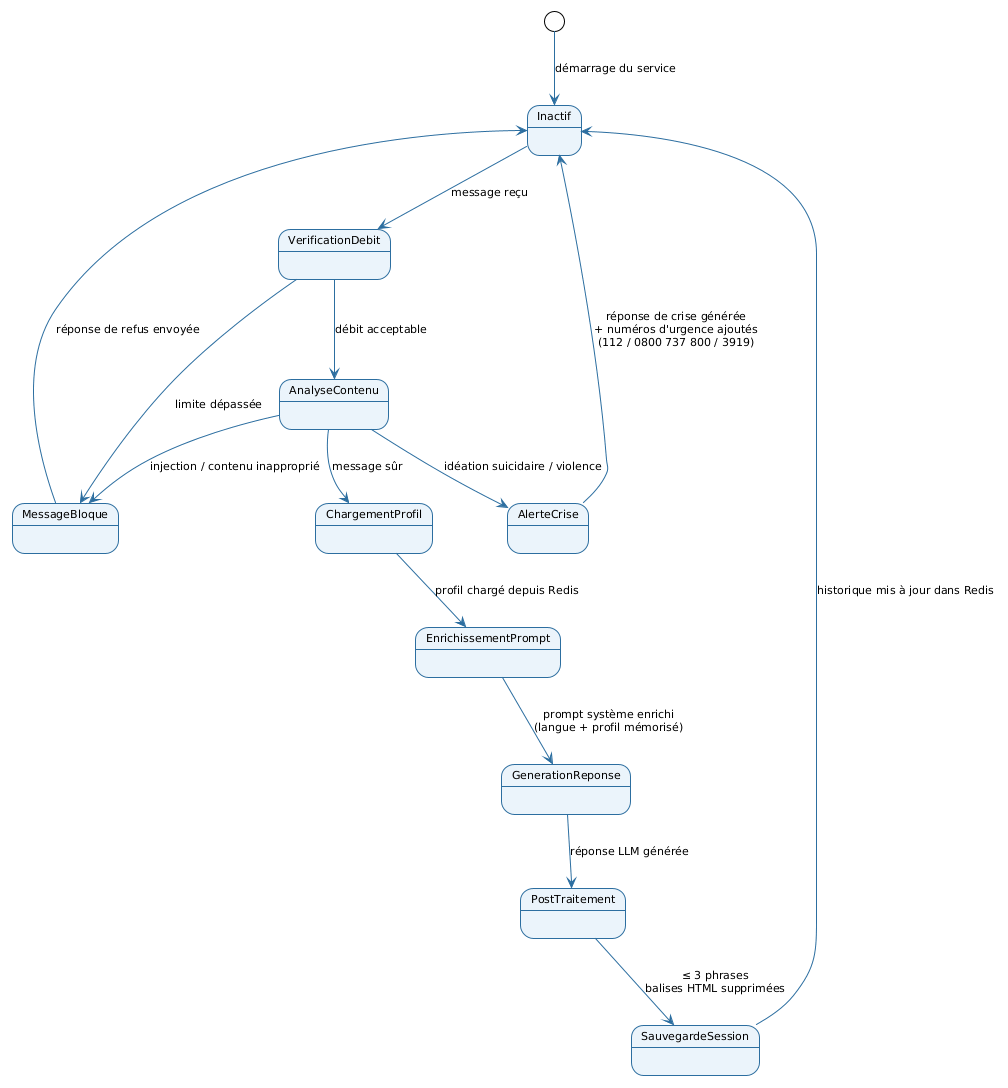

The diagram above was rendered by PlantUML. Its source (embedded in the PNG):
@startuml

!theme plain
skinparam stateBorderColor #2C6EA0
skinparam stateBackgroundColor #EBF4FB
skinparam stateArrowColor #2C6EA0
skinparam defaultFontName Arial
skinparam defaultFontSize 11


[*] --> Inactif : démarrage du service

Inactif --> VerificationDebit : message reçu

' ── Contrôle du débit ────────────────────────────────────
VerificationDebit --> MessageBloque   : limite dépassée
VerificationDebit --> AnalyseContenu  : débit acceptable

' ── Analyse du contenu (garde-fou) ───────────────────────
AnalyseContenu --> MessageBloque    : injection / contenu inapproprié
AnalyseContenu --> AlerteCrise      : idéation suicidaire / violence
AnalyseContenu --> ChargementProfil : message sûr

' ── Sorties courtes ───────────────────────────────────────
MessageBloque --> Inactif : réponse de refus envoyée

AlerteCrise --> Inactif : réponse de crise générée\n+ numéros d'urgence ajoutés\n(112 / 0800 737 800 / 3919)

' ── Chemin nominal ────────────────────────────────────────
ChargementProfil --> EnrichissementPrompt : profil chargé depuis Redis

EnrichissementPrompt --> GenerationReponse : prompt système enrichi\n(langue + profil mémorisé)

GenerationReponse --> PostTraitement : réponse LLM générée

PostTraitement --> SauvegardeSession : ≤ 3 phrases\nbalises HTML supprimées

SauvegardeSession --> Inactif : historique mis à jour dans Redis
@enduml